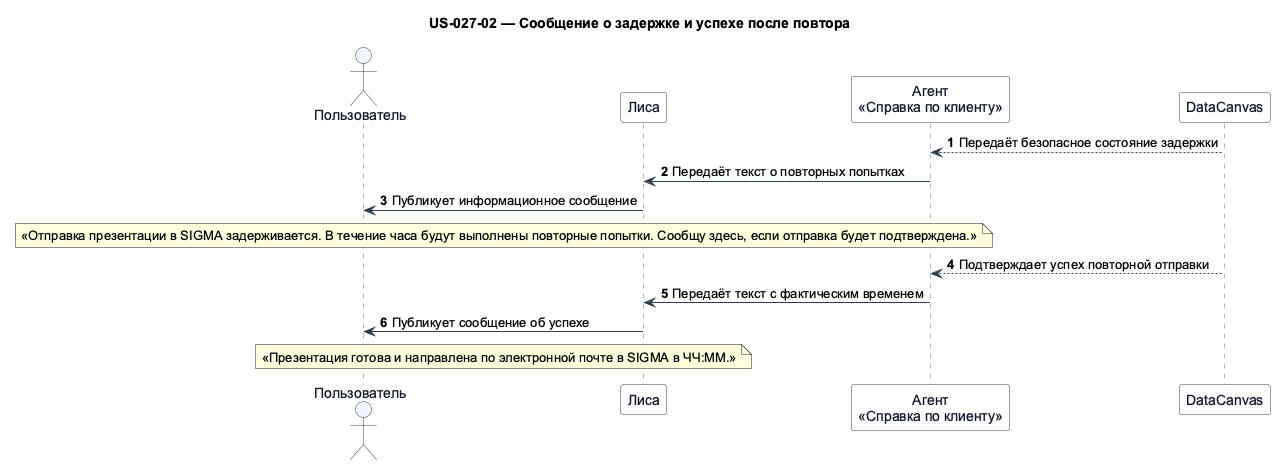

The diagram above was rendered by PlantUML. Its source (embedded in the PNG):
@startuml
!pragma teoz true
skinparam shadowing false
skinparam defaultFontName Arial
skinparam sequence {
  ArrowColor #2C3E50
  LifeLineBorderColor #6B7280
  ParticipantBorderColor #2C3E50
  ParticipantBackgroundColor #F8FAFC
  ParticipantFontColor #111827
  ActorBorderColor #2C3E50
  ActorBackgroundColor #EFF6FF
  ActorFontColor #111827
  GroupBorderColor #94A3B8
  GroupBackgroundColor #F8FAFC
}
title US-027-02 — Сообщение о задержке и успехе после повтора

actor "Пользователь" as user
participant "Лиса" as lisa
participant "Агент\n«Справка по клиенту»" as client
participant "DataCanvas" as datacanvas

autonumber
datacanvas --> client: Передаёт безопасное состояние задержки
client -> lisa: Передаёт текст о повторных попытках
lisa -> user: Публикует информационное сообщение
note over lisa,user: «Отправка презентации в SIGMA задерживается. В течение часа будут выполнены повторные попытки. Сообщу здесь, если отправка будет подтверждена.»
datacanvas --> client: Подтверждает успех повторной отправки
client -> lisa: Передаёт текст с фактическим временем
lisa -> user: Публикует сообщение об успехе
note over lisa,user: «Презентация готова и направлена по электронной почте в SIGMA в ЧЧ:ММ.»
@enduml